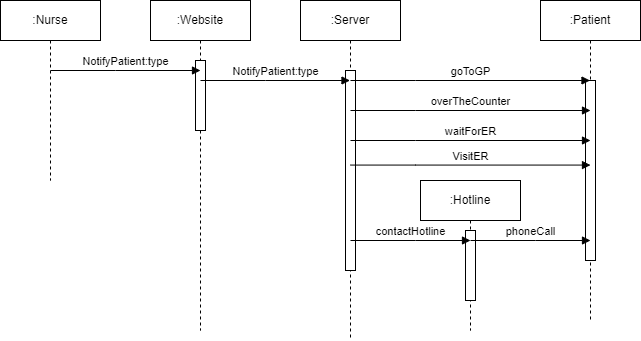

The diagram above was exported from draw.io. Its source (the exported page's mxGraphModel, read from the mxfile embedded in the PNG):
<mxGraphModel dx="962" dy="787" grid="0" gridSize="10" guides="1" tooltips="1" connect="1" arrows="1" fold="1" page="0" pageScale="1" pageWidth="850" pageHeight="1100" math="0" shadow="0">
  <root>
    <mxCell id="0" />
    <mxCell id="1" parent="0" />
    <mxCell id="wC7o8qSrdzOkF46VFOOH-1" value=":Server" style="shape=umlLifeline;perimeter=lifelinePerimeter;whiteSpace=wrap;html=1;container=0;dropTarget=0;collapsible=0;recursiveResize=0;outlineConnect=0;portConstraint=eastwest;newEdgeStyle={&quot;edgeStyle&quot;:&quot;elbowEdgeStyle&quot;,&quot;elbow&quot;:&quot;vertical&quot;,&quot;curved&quot;:0,&quot;rounded&quot;:0};" parent="1" vertex="1">
      <mxGeometry x="80" y="60" width="100" height="340" as="geometry" />
    </mxCell>
    <mxCell id="wC7o8qSrdzOkF46VFOOH-2" value="" style="html=1;points=[];perimeter=orthogonalPerimeter;outlineConnect=0;targetShapes=umlLifeline;portConstraint=eastwest;newEdgeStyle={&quot;edgeStyle&quot;:&quot;elbowEdgeStyle&quot;,&quot;elbow&quot;:&quot;vertical&quot;,&quot;curved&quot;:0,&quot;rounded&quot;:0};" parent="wC7o8qSrdzOkF46VFOOH-1" vertex="1">
      <mxGeometry x="45" y="70" width="10" height="200" as="geometry" />
    </mxCell>
    <mxCell id="wC7o8qSrdzOkF46VFOOH-3" value=":Patient" style="shape=umlLifeline;perimeter=lifelinePerimeter;whiteSpace=wrap;html=1;container=0;dropTarget=0;collapsible=0;recursiveResize=0;outlineConnect=0;portConstraint=eastwest;newEdgeStyle={&quot;edgeStyle&quot;:&quot;elbowEdgeStyle&quot;,&quot;elbow&quot;:&quot;vertical&quot;,&quot;curved&quot;:0,&quot;rounded&quot;:0};" parent="1" vertex="1">
      <mxGeometry x="320" y="60" width="100" height="320" as="geometry" />
    </mxCell>
    <mxCell id="wC7o8qSrdzOkF46VFOOH-4" value="" style="html=1;points=[];perimeter=orthogonalPerimeter;outlineConnect=0;targetShapes=umlLifeline;portConstraint=eastwest;newEdgeStyle={&quot;edgeStyle&quot;:&quot;elbowEdgeStyle&quot;,&quot;elbow&quot;:&quot;vertical&quot;,&quot;curved&quot;:0,&quot;rounded&quot;:0};" parent="wC7o8qSrdzOkF46VFOOH-3" vertex="1">
      <mxGeometry x="45" y="80" width="10" height="180" as="geometry" />
    </mxCell>
    <mxCell id="wC7o8qSrdzOkF46VFOOH-5" value=":Website" style="shape=umlLifeline;perimeter=lifelinePerimeter;whiteSpace=wrap;html=1;container=0;dropTarget=0;collapsible=0;recursiveResize=0;outlineConnect=0;portConstraint=eastwest;newEdgeStyle={&quot;edgeStyle&quot;:&quot;elbowEdgeStyle&quot;,&quot;elbow&quot;:&quot;vertical&quot;,&quot;curved&quot;:0,&quot;rounded&quot;:0};" parent="1" vertex="1">
      <mxGeometry x="-70" y="60" width="100" height="330" as="geometry" />
    </mxCell>
    <mxCell id="wC7o8qSrdzOkF46VFOOH-6" value="" style="html=1;points=[];perimeter=orthogonalPerimeter;outlineConnect=0;targetShapes=umlLifeline;portConstraint=eastwest;newEdgeStyle={&quot;edgeStyle&quot;:&quot;elbowEdgeStyle&quot;,&quot;elbow&quot;:&quot;vertical&quot;,&quot;curved&quot;:0,&quot;rounded&quot;:0};" parent="wC7o8qSrdzOkF46VFOOH-5" vertex="1">
      <mxGeometry x="45" y="60" width="10" height="70" as="geometry" />
    </mxCell>
    <mxCell id="wC7o8qSrdzOkF46VFOOH-7" value=":Nurse" style="shape=umlLifeline;perimeter=lifelinePerimeter;whiteSpace=wrap;html=1;container=0;dropTarget=0;collapsible=0;recursiveResize=0;outlineConnect=0;portConstraint=eastwest;newEdgeStyle={&quot;edgeStyle&quot;:&quot;elbowEdgeStyle&quot;,&quot;elbow&quot;:&quot;vertical&quot;,&quot;curved&quot;:0,&quot;rounded&quot;:0};" parent="1" vertex="1">
      <mxGeometry x="-220" y="60" width="100" height="180" as="geometry" />
    </mxCell>
    <mxCell id="wC7o8qSrdzOkF46VFOOH-8" value="NotifyPatient:type" style="html=1;verticalAlign=bottom;endArrow=block;edgeStyle=elbowEdgeStyle;elbow=vertical;curved=0;rounded=0;" parent="1" edge="1">
      <mxGeometry relative="1" as="geometry">
        <mxPoint x="-170" y="130" as="sourcePoint" />
        <Array as="points">
          <mxPoint x="-105" y="130" />
        </Array>
        <mxPoint x="-20" y="130" as="targetPoint" />
      </mxGeometry>
    </mxCell>
    <mxCell id="wC7o8qSrdzOkF46VFOOH-9" value="NotifyPatient:type" style="html=1;verticalAlign=bottom;endArrow=block;edgeStyle=elbowEdgeStyle;elbow=vertical;curved=0;rounded=0;" parent="1" target="wC7o8qSrdzOkF46VFOOH-1" edge="1">
      <mxGeometry relative="1" as="geometry">
        <mxPoint x="-20" y="140" as="sourcePoint" />
        <Array as="points">
          <mxPoint x="45" y="140" />
        </Array>
        <mxPoint x="130" y="140" as="targetPoint" />
      </mxGeometry>
    </mxCell>
    <mxCell id="wC7o8qSrdzOkF46VFOOH-10" value="goToGP" style="html=1;verticalAlign=bottom;endArrow=block;edgeStyle=elbowEdgeStyle;elbow=vertical;curved=0;rounded=0;" parent="1" target="wC7o8qSrdzOkF46VFOOH-3" edge="1">
      <mxGeometry relative="1" as="geometry">
        <mxPoint x="130" y="140" as="sourcePoint" />
        <Array as="points">
          <mxPoint x="195" y="140" />
        </Array>
        <mxPoint x="280" y="140" as="targetPoint" />
      </mxGeometry>
    </mxCell>
    <mxCell id="wC7o8qSrdzOkF46VFOOH-11" value="overTheCounter" style="html=1;verticalAlign=bottom;endArrow=block;edgeStyle=elbowEdgeStyle;elbow=vertical;curved=0;rounded=0;" parent="1" edge="1">
      <mxGeometry relative="1" as="geometry">
        <mxPoint x="130" y="170" as="sourcePoint" />
        <Array as="points">
          <mxPoint x="195" y="170" />
        </Array>
        <mxPoint x="370" y="170" as="targetPoint" />
      </mxGeometry>
    </mxCell>
    <mxCell id="wC7o8qSrdzOkF46VFOOH-12" value="waitForER" style="html=1;verticalAlign=bottom;endArrow=block;edgeStyle=elbowEdgeStyle;elbow=vertical;curved=0;rounded=0;" parent="1" edge="1">
      <mxGeometry relative="1" as="geometry">
        <mxPoint x="130" y="200" as="sourcePoint" />
        <Array as="points">
          <mxPoint x="195" y="200" />
        </Array>
        <mxPoint x="370" y="200" as="targetPoint" />
      </mxGeometry>
    </mxCell>
    <mxCell id="wC7o8qSrdzOkF46VFOOH-13" value="VisitER" style="html=1;verticalAlign=bottom;endArrow=block;edgeStyle=elbowEdgeStyle;elbow=vertical;curved=0;rounded=0;" parent="1" edge="1">
      <mxGeometry relative="1" as="geometry">
        <mxPoint x="130" y="224.57" as="sourcePoint" />
        <Array as="points">
          <mxPoint x="195" y="224.57" />
        </Array>
        <mxPoint x="370" y="224.57" as="targetPoint" />
      </mxGeometry>
    </mxCell>
    <mxCell id="wC7o8qSrdzOkF46VFOOH-14" value=":Hotline" style="shape=umlLifeline;perimeter=lifelinePerimeter;whiteSpace=wrap;html=1;container=0;dropTarget=0;collapsible=0;recursiveResize=0;outlineConnect=0;portConstraint=eastwest;newEdgeStyle={&quot;edgeStyle&quot;:&quot;elbowEdgeStyle&quot;,&quot;elbow&quot;:&quot;vertical&quot;,&quot;curved&quot;:0,&quot;rounded&quot;:0};" parent="1" vertex="1">
      <mxGeometry x="200" y="240" width="100" height="150" as="geometry" />
    </mxCell>
    <mxCell id="wC7o8qSrdzOkF46VFOOH-15" value="" style="html=1;points=[];perimeter=orthogonalPerimeter;outlineConnect=0;targetShapes=umlLifeline;portConstraint=eastwest;newEdgeStyle={&quot;edgeStyle&quot;:&quot;elbowEdgeStyle&quot;,&quot;elbow&quot;:&quot;vertical&quot;,&quot;curved&quot;:0,&quot;rounded&quot;:0};" parent="wC7o8qSrdzOkF46VFOOH-14" vertex="1">
      <mxGeometry x="45" y="50" width="10" height="70" as="geometry" />
    </mxCell>
    <mxCell id="wC7o8qSrdzOkF46VFOOH-16" value="contactHotline" style="html=1;verticalAlign=bottom;endArrow=block;edgeStyle=elbowEdgeStyle;elbow=vertical;curved=0;rounded=0;" parent="1" edge="1">
      <mxGeometry relative="1" as="geometry">
        <mxPoint x="130" y="300" as="sourcePoint" />
        <Array as="points">
          <mxPoint x="195" y="300" />
        </Array>
        <mxPoint x="250" y="300" as="targetPoint" />
      </mxGeometry>
    </mxCell>
    <mxCell id="wC7o8qSrdzOkF46VFOOH-17" value="phoneCall" style="html=1;verticalAlign=bottom;endArrow=block;edgeStyle=elbowEdgeStyle;elbow=vertical;curved=0;rounded=0;" parent="1" edge="1">
      <mxGeometry relative="1" as="geometry">
        <mxPoint x="250" y="300" as="sourcePoint" />
        <Array as="points">
          <mxPoint x="315" y="300" />
        </Array>
        <mxPoint x="370" y="300" as="targetPoint" />
      </mxGeometry>
    </mxCell>
  </root>
</mxGraphModel>